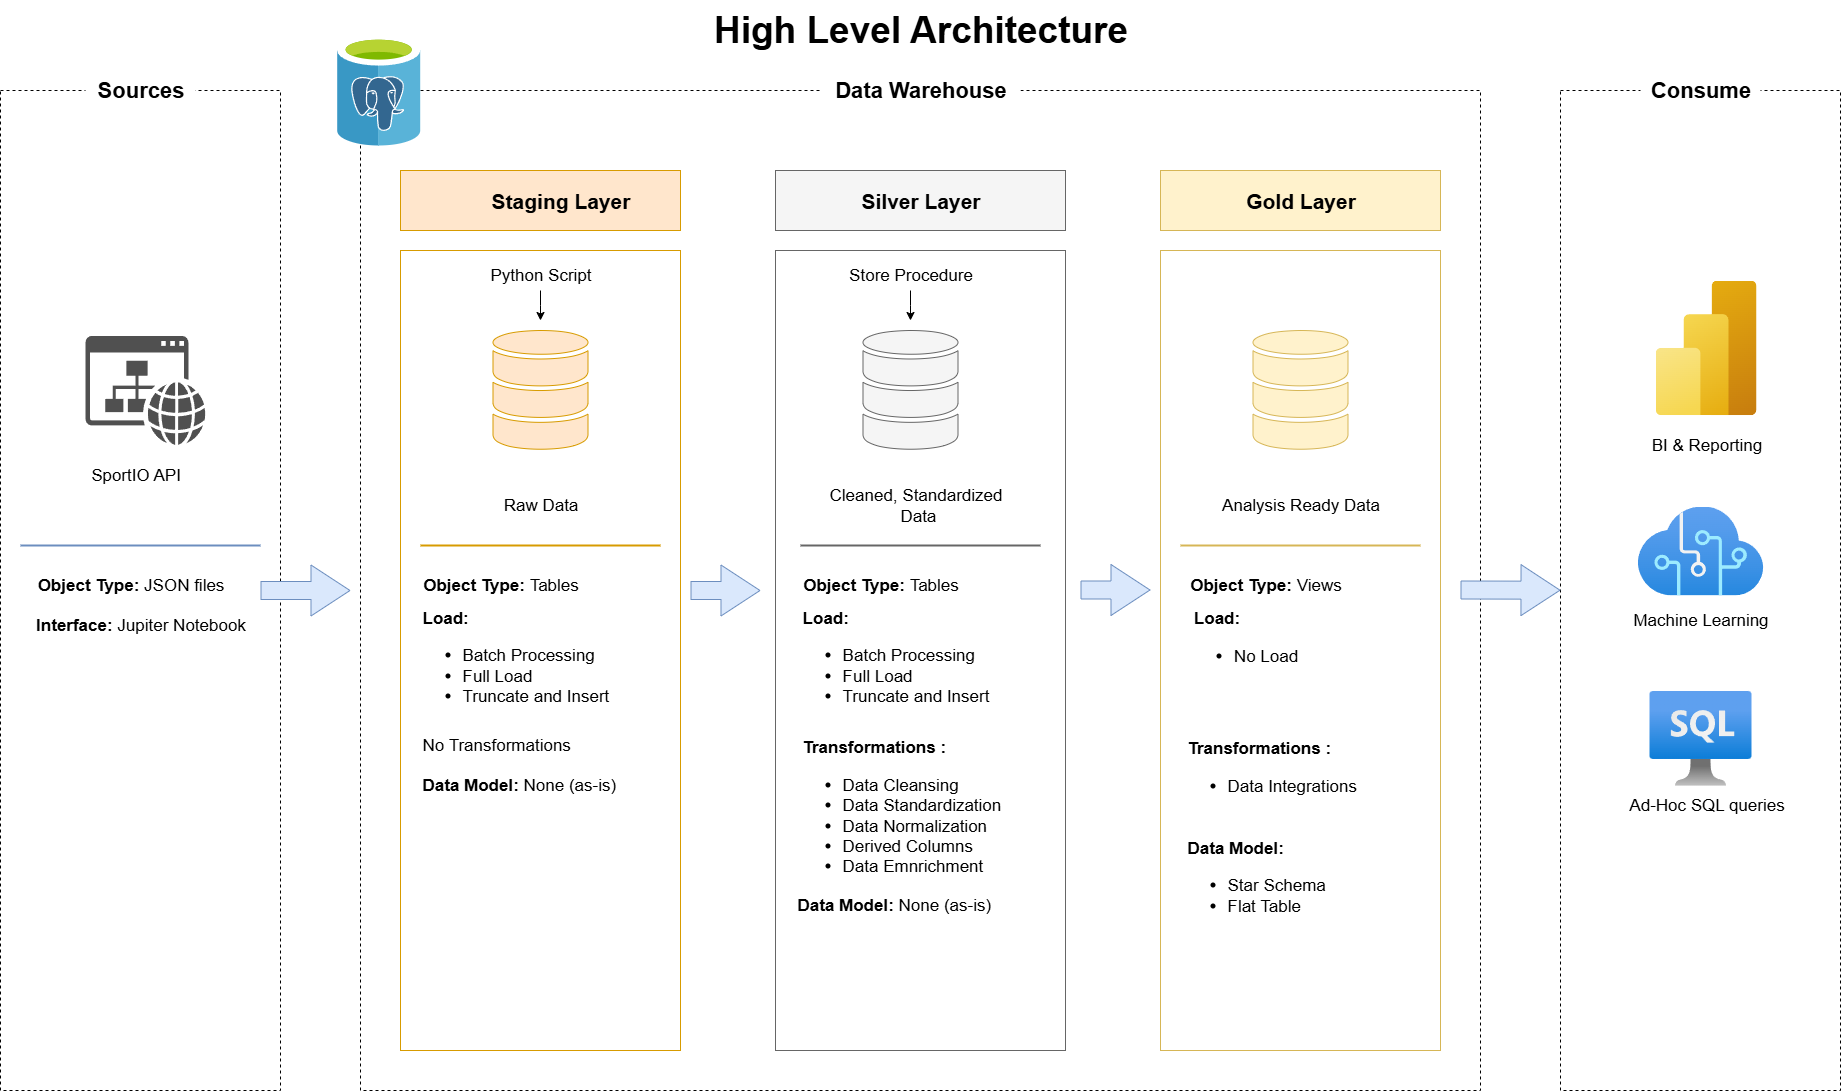

The diagram above was exported from draw.io. Its source (the exported page's mxGraphModel, read from the mxfile embedded in the PNG):
<mxGraphModel dx="2066" dy="1179" grid="1" gridSize="10" guides="1" tooltips="1" connect="1" arrows="1" fold="1" page="1" pageScale="1" pageWidth="1920" pageHeight="1200" math="0" shadow="0">
  <root>
    <mxCell id="0" />
    <mxCell id="1" parent="0" />
    <mxCell id="KT2C00PewfV7O3ZgmN74-1" value="" style="rounded=0;whiteSpace=wrap;html=1;dashed=1;" parent="1" vertex="1">
      <mxGeometry x="40" y="120" width="280" height="1000" as="geometry" />
    </mxCell>
    <mxCell id="KT2C00PewfV7O3ZgmN74-2" value="" style="rounded=0;whiteSpace=wrap;html=1;dashed=1;" parent="1" vertex="1">
      <mxGeometry x="400" y="120" width="1120" height="1000" as="geometry" />
    </mxCell>
    <mxCell id="KT2C00PewfV7O3ZgmN74-3" value="" style="rounded=0;whiteSpace=wrap;html=1;dashed=1;" parent="1" vertex="1">
      <mxGeometry x="1600" y="120" width="280" height="1000" as="geometry" />
    </mxCell>
    <mxCell id="KT2C00PewfV7O3ZgmN74-4" value="" style="rounded=0;whiteSpace=wrap;html=1;fillColor=#ffe6cc;strokeColor=#d79b00;" parent="1" vertex="1">
      <mxGeometry x="440" y="200" width="280" height="60" as="geometry" />
    </mxCell>
    <mxCell id="KT2C00PewfV7O3ZgmN74-6" value="" style="rounded=0;whiteSpace=wrap;html=1;fillColor=#f5f5f5;strokeColor=#666666;fontColor=#333333;" parent="1" vertex="1">
      <mxGeometry x="815" y="200" width="290" height="60" as="geometry" />
    </mxCell>
    <mxCell id="KT2C00PewfV7O3ZgmN74-7" value="" style="rounded=0;whiteSpace=wrap;html=1;fillColor=#fff2cc;strokeColor=#d6b656;" parent="1" vertex="1">
      <mxGeometry x="1200" y="200" width="280" height="60" as="geometry" />
    </mxCell>
    <mxCell id="KT2C00PewfV7O3ZgmN74-8" value="" style="rounded=0;whiteSpace=wrap;html=1;fillColor=#FFFFFF;strokeColor=#D79B00;" parent="1" vertex="1">
      <mxGeometry x="440" y="280" width="280" height="800" as="geometry" />
    </mxCell>
    <mxCell id="KT2C00PewfV7O3ZgmN74-9" value="" style="rounded=0;whiteSpace=wrap;html=1;fillColor=#FFFFFF;strokeColor=#666666;fontColor=#333333;" parent="1" vertex="1">
      <mxGeometry x="815" y="280" width="290" height="800" as="geometry" />
    </mxCell>
    <mxCell id="KT2C00PewfV7O3ZgmN74-10" value="" style="rounded=0;whiteSpace=wrap;html=1;fillColor=#FFFFFF;strokeColor=#d6b656;" parent="1" vertex="1">
      <mxGeometry x="1200" y="280" width="280" height="800" as="geometry" />
    </mxCell>
    <mxCell id="KT2C00PewfV7O3ZgmN74-11" value="" style="image;sketch=0;aspect=fixed;html=1;points=[];align=center;fontSize=12;image=img/lib/mscae/Azure_Database_for_PostgreSQL_servers.svg;" parent="1" vertex="1">
      <mxGeometry x="376.4" y="65" width="83.6" height="110" as="geometry" />
    </mxCell>
    <mxCell id="KT2C00PewfV7O3ZgmN74-12" value="" style="sketch=0;shadow=0;dashed=0;html=1;strokeColor=#d79b00;labelPosition=center;verticalLabelPosition=bottom;verticalAlign=top;outlineConnect=0;align=center;shape=mxgraph.office.databases.database_mini_3;fillColor=#ffe6cc;" parent="1" vertex="1">
      <mxGeometry x="532.5" y="360" width="95" height="120" as="geometry" />
    </mxCell>
    <mxCell id="Pr-bZvXqfHAzv81MTbCm-1" value="&lt;b&gt;Staging Layer&lt;/b&gt;" style="text;html=1;align=center;verticalAlign=middle;resizable=0;points=[];autosize=1;strokeColor=none;fillColor=none;fontSize=21;" parent="1" vertex="1">
      <mxGeometry x="520" y="210" width="160" height="40" as="geometry" />
    </mxCell>
    <mxCell id="Pr-bZvXqfHAzv81MTbCm-2" value="&lt;b&gt;Silver Layer&lt;/b&gt;" style="text;html=1;align=center;verticalAlign=middle;resizable=0;points=[];autosize=1;strokeColor=none;fillColor=none;fontSize=21;" parent="1" vertex="1">
      <mxGeometry x="890" y="210" width="140" height="40" as="geometry" />
    </mxCell>
    <mxCell id="Pr-bZvXqfHAzv81MTbCm-3" value="&lt;b&gt;Gold Layer&lt;/b&gt;" style="text;html=1;align=center;verticalAlign=middle;resizable=0;points=[];autosize=1;strokeColor=none;fillColor=none;fontSize=21;" parent="1" vertex="1">
      <mxGeometry x="1275" y="210" width="130" height="40" as="geometry" />
    </mxCell>
    <mxCell id="Pr-bZvXqfHAzv81MTbCm-4" value="&lt;b&gt;&lt;font&gt;Data Warehouse&lt;/font&gt;&lt;/b&gt;" style="text;html=1;align=center;verticalAlign=middle;resizable=0;points=[];autosize=1;strokeColor=none;fillColor=default;fontSize=22;" parent="1" vertex="1">
      <mxGeometry x="860" y="100" width="200" height="40" as="geometry" />
    </mxCell>
    <mxCell id="Pr-bZvXqfHAzv81MTbCm-5" value="&lt;b&gt;High Level Architecture&lt;/b&gt;" style="text;html=1;align=center;verticalAlign=middle;resizable=0;points=[];autosize=1;strokeColor=none;fillColor=default;fontSize=37;" parent="1" vertex="1">
      <mxGeometry x="740" y="30" width="440" height="60" as="geometry" />
    </mxCell>
    <mxCell id="BEsNdU-eupenP1hNPX8Z-1" value="Raw Data" style="text;html=1;align=center;verticalAlign=middle;resizable=0;points=[];autosize=1;strokeColor=none;fillColor=none;fontSize=17;" vertex="1" parent="1">
      <mxGeometry x="530" y="520" width="100" height="30" as="geometry" />
    </mxCell>
    <mxCell id="BEsNdU-eupenP1hNPX8Z-2" value="Cleaned, Standardized&lt;div&gt;&amp;nbsp;Data&lt;/div&gt;" style="text;html=1;align=center;verticalAlign=middle;resizable=0;points=[];autosize=1;strokeColor=none;fillColor=none;fontSize=17;" vertex="1" parent="1">
      <mxGeometry x="855" y="510" width="200" height="50" as="geometry" />
    </mxCell>
    <mxCell id="BEsNdU-eupenP1hNPX8Z-3" value="Analysis Ready Data" style="text;html=1;align=center;verticalAlign=middle;resizable=0;points=[];autosize=1;strokeColor=none;fillColor=none;fontSize=17;" vertex="1" parent="1">
      <mxGeometry x="1250" y="520" width="180" height="30" as="geometry" />
    </mxCell>
    <mxCell id="BEsNdU-eupenP1hNPX8Z-4" value="&lt;b&gt;&lt;font&gt;Sources&lt;/font&gt;&lt;/b&gt;" style="text;html=1;align=center;verticalAlign=middle;resizable=0;points=[];autosize=1;strokeColor=none;fillColor=default;fontSize=22;" vertex="1" parent="1">
      <mxGeometry x="125" y="100" width="110" height="40" as="geometry" />
    </mxCell>
    <mxCell id="BEsNdU-eupenP1hNPX8Z-5" value="&lt;b&gt;&lt;font&gt;Consume&lt;/font&gt;&lt;/b&gt;" style="text;html=1;align=center;verticalAlign=middle;resizable=0;points=[];autosize=1;strokeColor=none;fillColor=default;fontSize=22;" vertex="1" parent="1">
      <mxGeometry x="1680" y="100" width="120" height="40" as="geometry" />
    </mxCell>
    <mxCell id="BEsNdU-eupenP1hNPX8Z-52" value="" style="edgeStyle=orthogonalEdgeStyle;rounded=0;orthogonalLoop=1;jettySize=auto;html=1;" edge="1" parent="1" source="BEsNdU-eupenP1hNPX8Z-6">
      <mxGeometry relative="1" as="geometry">
        <mxPoint x="580" y="350" as="targetPoint" />
      </mxGeometry>
    </mxCell>
    <mxCell id="BEsNdU-eupenP1hNPX8Z-6" value="Python Script" style="text;html=1;align=center;verticalAlign=middle;resizable=0;points=[];autosize=1;strokeColor=none;fillColor=none;fontSize=17;" vertex="1" parent="1">
      <mxGeometry x="520" y="290" width="120" height="30" as="geometry" />
    </mxCell>
    <mxCell id="BEsNdU-eupenP1hNPX8Z-53" value="" style="edgeStyle=orthogonalEdgeStyle;rounded=0;orthogonalLoop=1;jettySize=auto;html=1;" edge="1" parent="1" source="BEsNdU-eupenP1hNPX8Z-7">
      <mxGeometry relative="1" as="geometry">
        <mxPoint x="950" y="350" as="targetPoint" />
      </mxGeometry>
    </mxCell>
    <mxCell id="BEsNdU-eupenP1hNPX8Z-7" value="Store Procedure" style="text;html=1;align=center;verticalAlign=middle;resizable=0;points=[];autosize=1;strokeColor=none;fillColor=none;fontSize=17;" vertex="1" parent="1">
      <mxGeometry x="875" y="290" width="150" height="30" as="geometry" />
    </mxCell>
    <mxCell id="BEsNdU-eupenP1hNPX8Z-16" value="" style="line;strokeWidth=2;html=1;fillColor=#f5f5f5;strokeColor=#666666;fontColor=#333333;" vertex="1" parent="1">
      <mxGeometry x="840" y="570" width="240" height="10" as="geometry" />
    </mxCell>
    <mxCell id="BEsNdU-eupenP1hNPX8Z-17" value="" style="line;strokeWidth=2;html=1;fillColor=#ffe6cc;strokeColor=#d79b00;" vertex="1" parent="1">
      <mxGeometry x="460" y="570" width="240" height="10" as="geometry" />
    </mxCell>
    <mxCell id="BEsNdU-eupenP1hNPX8Z-18" value="" style="line;strokeWidth=2;html=1;fillColor=#fff2cc;strokeColor=#d6b656;" vertex="1" parent="1">
      <mxGeometry x="1220" y="570" width="240" height="10" as="geometry" />
    </mxCell>
    <mxCell id="BEsNdU-eupenP1hNPX8Z-19" value="&lt;b&gt;Object Type: &lt;/b&gt;Tables" style="text;html=1;align=center;verticalAlign=middle;resizable=0;points=[];autosize=1;strokeColor=none;fillColor=none;fontSize=17;" vertex="1" parent="1">
      <mxGeometry x="450" y="600" width="180" height="30" as="geometry" />
    </mxCell>
    <mxCell id="BEsNdU-eupenP1hNPX8Z-20" value="&lt;b&gt;Object Type: &lt;/b&gt;Tables" style="text;html=1;align=center;verticalAlign=middle;resizable=0;points=[];autosize=1;strokeColor=none;fillColor=none;fontSize=17;" vertex="1" parent="1">
      <mxGeometry x="830" y="600" width="180" height="30" as="geometry" />
    </mxCell>
    <mxCell id="BEsNdU-eupenP1hNPX8Z-21" value="&lt;b&gt;Object Type: &lt;/b&gt;Views" style="text;html=1;align=center;verticalAlign=middle;resizable=0;points=[];autosize=1;strokeColor=none;fillColor=none;fontSize=17;" vertex="1" parent="1">
      <mxGeometry x="1220" y="600" width="170" height="30" as="geometry" />
    </mxCell>
    <mxCell id="BEsNdU-eupenP1hNPX8Z-22" value="&lt;div style=&quot;&quot;&gt;&lt;b style=&quot;background-color: transparent; color: light-dark(rgb(0, 0, 0), rgb(255, 255, 255));&quot;&gt;Load:&amp;nbsp;&lt;/b&gt;&lt;/div&gt;&lt;div&gt;&lt;ul&gt;&lt;li style=&quot;&quot;&gt;Batch Processing&lt;/li&gt;&lt;li style=&quot;&quot;&gt;Full Load&lt;/li&gt;&lt;li style=&quot;&quot;&gt;Truncate and Insert&lt;/li&gt;&lt;/ul&gt;&lt;/div&gt;" style="text;html=1;align=left;verticalAlign=middle;resizable=0;points=[];autosize=1;strokeColor=none;fillColor=none;fontSize=17;" vertex="1" parent="1">
      <mxGeometry x="460" y="630" width="210" height="130" as="geometry" />
    </mxCell>
    <mxCell id="BEsNdU-eupenP1hNPX8Z-23" value="&lt;div style=&quot;&quot;&gt;No Transformations&lt;/div&gt;" style="text;html=1;align=left;verticalAlign=middle;resizable=0;points=[];autosize=1;strokeColor=none;fillColor=none;fontSize=17;" vertex="1" parent="1">
      <mxGeometry x="460" y="760" width="170" height="30" as="geometry" />
    </mxCell>
    <mxCell id="BEsNdU-eupenP1hNPX8Z-24" value="&lt;div style=&quot;&quot;&gt;&lt;b&gt;Data Model: &lt;/b&gt;None (as-is)&lt;/div&gt;" style="text;html=1;align=left;verticalAlign=middle;resizable=0;points=[];autosize=1;strokeColor=none;fillColor=none;fontSize=17;" vertex="1" parent="1">
      <mxGeometry x="460" y="800" width="220" height="30" as="geometry" />
    </mxCell>
    <mxCell id="BEsNdU-eupenP1hNPX8Z-25" value="&lt;div style=&quot;text-align: left;&quot;&gt;&lt;b style=&quot;background-color: transparent; color: light-dark(rgb(0, 0, 0), rgb(255, 255, 255));&quot;&gt;Load:&amp;nbsp;&lt;/b&gt;&lt;/div&gt;&lt;div&gt;&lt;ul&gt;&lt;li style=&quot;text-align: left;&quot;&gt;Batch Processing&lt;/li&gt;&lt;li style=&quot;text-align: left;&quot;&gt;Full Load&lt;/li&gt;&lt;li style=&quot;text-align: left;&quot;&gt;Truncate and Insert&lt;/li&gt;&lt;/ul&gt;&lt;/div&gt;" style="text;html=1;align=center;verticalAlign=middle;resizable=0;points=[];autosize=1;strokeColor=none;fillColor=none;fontSize=17;" vertex="1" parent="1">
      <mxGeometry x="830" y="630" width="210" height="130" as="geometry" />
    </mxCell>
    <mxCell id="BEsNdU-eupenP1hNPX8Z-26" value="&lt;div style=&quot;&quot;&gt;&lt;b&gt;Transformations :&lt;/b&gt;&lt;/div&gt;&lt;div style=&quot;&quot;&gt;&lt;ul&gt;&lt;li&gt;Data Cleansing&lt;/li&gt;&lt;li&gt;Data&amp;nbsp;Standardization&lt;/li&gt;&lt;li&gt;Data Normalization&lt;/li&gt;&lt;li&gt;Derived Columns&lt;/li&gt;&lt;li&gt;Data Emnrichment&lt;/li&gt;&lt;/ul&gt;&lt;/div&gt;" style="text;html=1;align=left;verticalAlign=middle;resizable=0;points=[];autosize=1;strokeColor=none;fillColor=none;fontSize=17;" vertex="1" parent="1">
      <mxGeometry x="840" y="760" width="220" height="170" as="geometry" />
    </mxCell>
    <mxCell id="BEsNdU-eupenP1hNPX8Z-27" value="&lt;div style=&quot;text-align: left;&quot;&gt;&lt;b style=&quot;background-color: transparent; color: light-dark(rgb(0, 0, 0), rgb(255, 255, 255));&quot;&gt;Load:&amp;nbsp;&lt;/b&gt;&lt;/div&gt;&lt;div&gt;&lt;ul&gt;&lt;li style=&quot;text-align: left;&quot;&gt;&lt;span style=&quot;background-color: transparent; color: light-dark(rgb(0, 0, 0), rgb(255, 255, 255));&quot;&gt;No Load&lt;/span&gt;&lt;/li&gt;&lt;/ul&gt;&lt;/div&gt;" style="text;html=1;align=center;verticalAlign=middle;resizable=0;points=[];autosize=1;strokeColor=none;fillColor=none;fontSize=17;" vertex="1" parent="1">
      <mxGeometry x="1220" y="630" width="130" height="90" as="geometry" />
    </mxCell>
    <mxCell id="BEsNdU-eupenP1hNPX8Z-28" value="&lt;div style=&quot;&quot;&gt;&lt;b&gt;Transformations :&lt;/b&gt;&lt;/div&gt;&lt;div style=&quot;&quot;&gt;&lt;ul&gt;&lt;li&gt;Data Integrations&lt;/li&gt;&lt;/ul&gt;&lt;/div&gt;" style="text;html=1;align=left;verticalAlign=middle;resizable=0;points=[];autosize=1;strokeColor=none;fillColor=none;fontSize=17;" vertex="1" parent="1">
      <mxGeometry x="1225" y="760" width="190" height="90" as="geometry" />
    </mxCell>
    <mxCell id="BEsNdU-eupenP1hNPX8Z-29" value="&lt;div style=&quot;&quot;&gt;&lt;b&gt;Data Model:&amp;nbsp;&lt;/b&gt;&lt;span style=&quot;background-color: transparent; color: light-dark(rgb(0, 0, 0), rgb(255, 255, 255));&quot;&gt;None (as-is)&lt;/span&gt;&lt;/div&gt;" style="text;html=1;align=left;verticalAlign=middle;resizable=0;points=[];autosize=1;strokeColor=none;fillColor=none;fontSize=17;" vertex="1" parent="1">
      <mxGeometry x="835" y="920" width="220" height="30" as="geometry" />
    </mxCell>
    <mxCell id="BEsNdU-eupenP1hNPX8Z-30" value="&lt;div style=&quot;&quot;&gt;&lt;b&gt;Data Model:&lt;/b&gt;&amp;nbsp;&lt;/div&gt;&lt;div style=&quot;&quot;&gt;&lt;ul&gt;&lt;li&gt;Star Schema&lt;/li&gt;&lt;li&gt;Flat Table&lt;/li&gt;&lt;/ul&gt;&lt;/div&gt;" style="text;html=1;align=left;verticalAlign=middle;resizable=0;points=[];autosize=1;strokeColor=none;fillColor=none;fontSize=17;" vertex="1" parent="1">
      <mxGeometry x="1225" y="860" width="160" height="110" as="geometry" />
    </mxCell>
    <mxCell id="BEsNdU-eupenP1hNPX8Z-31" value="" style="shape=flexArrow;endArrow=classic;html=1;rounded=0;fillColor=#dae8fc;strokeColor=#6c8ebf;endWidth=32;endSize=12.67;width=18;" edge="1" parent="1">
      <mxGeometry width="50" height="50" relative="1" as="geometry">
        <mxPoint x="300" y="620" as="sourcePoint" />
        <mxPoint x="390" y="620" as="targetPoint" />
      </mxGeometry>
    </mxCell>
    <mxCell id="BEsNdU-eupenP1hNPX8Z-33" value="" style="shape=flexArrow;endArrow=classic;html=1;rounded=0;fillColor=#dae8fc;strokeColor=#6c8ebf;endWidth=32;endSize=12.67;width=18;" edge="1" parent="1">
      <mxGeometry width="50" height="50" relative="1" as="geometry">
        <mxPoint x="730" y="620" as="sourcePoint" />
        <mxPoint x="800" y="620" as="targetPoint" />
      </mxGeometry>
    </mxCell>
    <mxCell id="BEsNdU-eupenP1hNPX8Z-34" value="" style="shape=flexArrow;endArrow=classic;html=1;rounded=0;fillColor=#dae8fc;strokeColor=#6c8ebf;endWidth=32;endSize=12.67;width=18;" edge="1" parent="1">
      <mxGeometry width="50" height="50" relative="1" as="geometry">
        <mxPoint x="1120" y="619.5" as="sourcePoint" />
        <mxPoint x="1190" y="619.5" as="targetPoint" />
      </mxGeometry>
    </mxCell>
    <mxCell id="BEsNdU-eupenP1hNPX8Z-35" value="" style="shape=flexArrow;endArrow=classic;html=1;rounded=0;fillColor=#dae8fc;strokeColor=#6c8ebf;endWidth=32;endSize=12.67;width=18;" edge="1" parent="1" target="KT2C00PewfV7O3ZgmN74-3">
      <mxGeometry width="50" height="50" relative="1" as="geometry">
        <mxPoint x="1500" y="619.5" as="sourcePoint" />
        <mxPoint x="1570" y="619.5" as="targetPoint" />
      </mxGeometry>
    </mxCell>
    <mxCell id="BEsNdU-eupenP1hNPX8Z-36" value="" style="line;strokeWidth=2;html=1;fillColor=#dae8fc;strokeColor=#6c8ebf;" vertex="1" parent="1">
      <mxGeometry x="60" y="570" width="240" height="10" as="geometry" />
    </mxCell>
    <mxCell id="BEsNdU-eupenP1hNPX8Z-37" value="" style="sketch=0;pointerEvents=1;shadow=0;dashed=0;html=1;strokeColor=none;fillColor=#505050;labelPosition=center;verticalLabelPosition=bottom;verticalAlign=top;outlineConnect=0;align=center;shape=mxgraph.office.concepts.website;" vertex="1" parent="1">
      <mxGeometry x="125" y="365.5" width="120" height="109" as="geometry" />
    </mxCell>
    <mxCell id="BEsNdU-eupenP1hNPX8Z-38" value="SportIO API" style="text;html=1;align=center;verticalAlign=middle;resizable=0;points=[];autosize=1;strokeColor=none;fillColor=none;fontSize=17;" vertex="1" parent="1">
      <mxGeometry x="120" y="490" width="110" height="30" as="geometry" />
    </mxCell>
    <mxCell id="BEsNdU-eupenP1hNPX8Z-39" value="&lt;b&gt;Object Type: &lt;/b&gt;JSON&amp;nbsp;files" style="text;html=1;align=center;verticalAlign=middle;resizable=0;points=[];autosize=1;strokeColor=none;fillColor=none;fontSize=17;" vertex="1" parent="1">
      <mxGeometry x="65" y="600" width="210" height="30" as="geometry" />
    </mxCell>
    <mxCell id="BEsNdU-eupenP1hNPX8Z-40" value="&lt;b&gt;Interface: &lt;/b&gt;Jupiter Notebook" style="text;html=1;align=center;verticalAlign=middle;resizable=0;points=[];autosize=1;strokeColor=none;fillColor=none;fontSize=17;" vertex="1" parent="1">
      <mxGeometry x="65" y="640" width="230" height="30" as="geometry" />
    </mxCell>
    <mxCell id="BEsNdU-eupenP1hNPX8Z-41" value="" style="image;aspect=fixed;html=1;points=[];align=center;fontSize=12;image=img/lib/azure2/analytics/Power_BI_Embedded.svg;" vertex="1" parent="1">
      <mxGeometry x="1695" y="310" width="101" height="134.67" as="geometry" />
    </mxCell>
    <mxCell id="BEsNdU-eupenP1hNPX8Z-42" value="" style="image;aspect=fixed;html=1;points=[];align=center;fontSize=12;image=img/lib/azure2/ai_machine_learning/Cognitive_Services.svg;" vertex="1" parent="1">
      <mxGeometry x="1677" y="536" width="126" height="88.94" as="geometry" />
    </mxCell>
    <mxCell id="BEsNdU-eupenP1hNPX8Z-43" value="" style="image;aspect=fixed;html=1;points=[];align=center;fontSize=12;image=img/lib/azure2/databases/Azure_SQL_VM.svg;" vertex="1" parent="1">
      <mxGeometry x="1689" y="720" width="102" height="95.63" as="geometry" />
    </mxCell>
    <mxCell id="BEsNdU-eupenP1hNPX8Z-44" value="BI &amp;amp; Reporting" style="text;html=1;align=center;verticalAlign=middle;resizable=0;points=[];autosize=1;strokeColor=none;fillColor=none;fontSize=17;" vertex="1" parent="1">
      <mxGeometry x="1680.5" y="460" width="130" height="30" as="geometry" />
    </mxCell>
    <mxCell id="BEsNdU-eupenP1hNPX8Z-45" value="Machine Learning" style="text;html=1;align=center;verticalAlign=middle;resizable=0;points=[];autosize=1;strokeColor=none;fillColor=none;fontSize=17;" vertex="1" parent="1">
      <mxGeometry x="1660" y="634.94" width="160" height="30" as="geometry" />
    </mxCell>
    <mxCell id="BEsNdU-eupenP1hNPX8Z-46" value="Ad-Hoc SQL queries" style="text;html=1;align=center;verticalAlign=middle;resizable=0;points=[];autosize=1;strokeColor=none;fillColor=none;fontSize=17;" vertex="1" parent="1">
      <mxGeometry x="1655.5" y="820" width="180" height="30" as="geometry" />
    </mxCell>
    <mxCell id="BEsNdU-eupenP1hNPX8Z-49" value="" style="sketch=0;shadow=0;dashed=0;html=1;strokeColor=#666666;labelPosition=center;verticalLabelPosition=bottom;verticalAlign=top;outlineConnect=0;align=center;shape=mxgraph.office.databases.database_mini_3;fillColor=#f5f5f5;fontColor=#333333;" vertex="1" parent="1">
      <mxGeometry x="902.5" y="360" width="95" height="120" as="geometry" />
    </mxCell>
    <mxCell id="BEsNdU-eupenP1hNPX8Z-50" value="" style="sketch=0;shadow=0;dashed=0;html=1;strokeColor=#d6b656;labelPosition=center;verticalLabelPosition=bottom;verticalAlign=top;outlineConnect=0;align=center;shape=mxgraph.office.databases.database_mini_3;fillColor=#fff2cc;" vertex="1" parent="1">
      <mxGeometry x="1292.5" y="360" width="95" height="120" as="geometry" />
    </mxCell>
  </root>
</mxGraphModel>